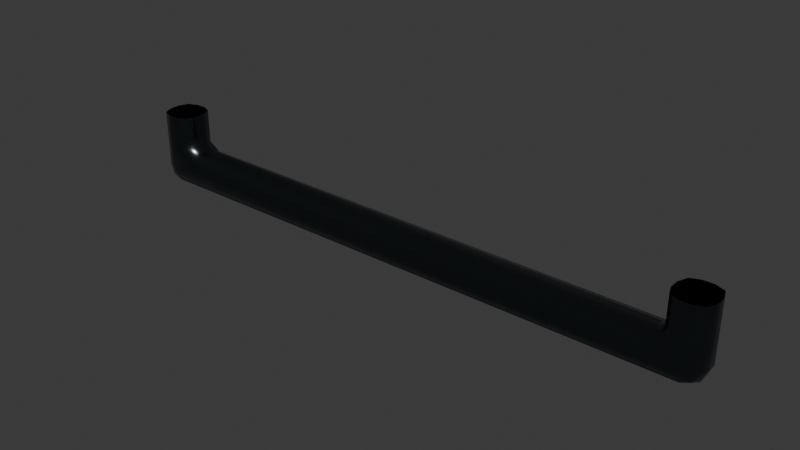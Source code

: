# Source: small_pipe.blend  (saved by Blender 4.1.23; exported with 4.5.12 LTS)
import bpy
from mathutils import Matrix  # noqa: F401  (used for matrix-valued properties, if any)

bpy.ops.wm.read_factory_settings(use_empty=True)
scene = bpy.context.scene
scene.name = 'Scene'

# ---- collections
col_collection = bpy.data.collections.new('Collection'); scene.collection.children.link(col_collection)

# ---- materials (node trees are filled in below, after node groups)
mat_material_001 = bpy.data.materials.new('Material.001')
mat_material_001.use_transparent_shadow = False

# ---- material node trees
mat_material_001.use_nodes = True; mat_material_001.node_tree.nodes.clear()
_N = mat_material_001.node_tree.nodes; _L = mat_material_001.node_tree.links
n0 = _N.new('ShaderNodeBsdfPrincipled'); n0.name = 'Principled BSDF'; n0.location = (10, 300)
n0.inputs[0].default_value = (0.09084, 0.1095, 0.1235, 1.0)
n0.inputs[1].default_value = 1.0
n0.inputs[2].default_value = 0.2318
n1 = _N.new('ShaderNodeOutputMaterial'); n1.name = 'Material Output'; n1.location = (300, 300)
_L.new(n0.outputs[0], n1.inputs[0])
n1.is_active_output = True

# ---- world
world_world = bpy.data.worlds.new('World'); scene.world = world_world
world_world.use_nodes = True; world_world.node_tree.nodes.clear()
_N = world_world.node_tree.nodes; _L = world_world.node_tree.links
n0 = _N.new('ShaderNodeOutputWorld'); n0.name = 'World Output'; n0.location = (300, 300)
n1 = _N.new('ShaderNodeBackground'); n1.name = 'Background'; n1.location = (10, 300)
n1.inputs[0].default_value = (0.05088, 0.05088, 0.05088, 1.0)
_L.new(n1.outputs[0], n0.inputs[0])
n0.is_active_output = True
world_world.color = (0.05088, 0.05088, 0.05088)
world_world.use_sun_shadow = False
world_world.sun_shadow_jitter_overblur = 0.0

# ---- meshes
me_cube_001 = bpy.data.meshes.new('Cube.001')
me_cube_001.from_pydata([(0.7447, 0.05, 0.1), (0.7447, -0.05, 0.1), (-1.49e-08, -0.01354, -1.49e-08), (-1.49e-08, -0.05, 0.03646), (-1.49e-08, -0.03932, 0.01068), (-1.49e-08, -0.05, 0.06354), (-1.49e-08, -0.01354, 0.1), (-1.49e-08, -0.03932, 0.08932), (-1.49e-08, 0.05, 0.03646), (-1.49e-08, 0.01354, -1.49e-08), (-1.49e-08, 0.03932, 0.01068), (-1.49e-08, 0.01354, 0.1), (-1.49e-08, 0.05, 0.06354), (-1.49e-08, 0.03932, 0.08932), (0.7635, -0.05, 0.1), (0.8, -0.01354, 0.1), (0.7893, -0.03932, 0.1), (0.8, 0.01354, 0.1), (0.7635, 0.05, 0.1), (0.7893, 0.03932, 0.1), (0.734, 0.05, 0.2), (0.7, 0.01354, 0.2), (0.71, 0.03932, 0.2), (0.8, 0.01354, 0.2), (0.7635, 0.05, 0.2), (0.7893, 0.03932, 0.2), (0.7635, -0.05, 0.2), (0.8, -0.01354, 0.2), (0.7893, -0.03932, 0.2), (0.7, -0.01354, 0.2), (0.734, -0.05, 0.2), (0.71, -0.03932, 0.2), (0.7481, -0.05, 0.03646), (0.7553, -0.01354, -1.49e-08), (0.7532, -0.03932, 0.01068), (0.7635, -0.05, 0.05191), (0.8, -0.01354, 0.04465), (0.7893, -0.03932, 0.04678), (0.759, -0.05, 0.04099), (0.7869, -0.01354, 0.01308), (0.7787, -0.03932, 0.02125), (0.7635, 0.05, 0.05191), (0.8, 0.01354, 0.04465), (0.7893, 0.03932, 0.04678), (0.7481, 0.05, 0.03646), (0.7553, 0.01354, -1.49e-08), (0.7532, 0.03932, 0.01068), (0.759, 0.05, 0.04099), (0.7869, 0.01354, 0.01308), (0.7787, 0.03932, 0.02125), (0.6772, 0.05, 0.06354), (0.6772, 0.01354, 0.1), (0.6772, 0.03932, 0.08932), (0.7, 0.01354, 0.1447), (0.7339, 0.05, 0.1108), (0.7099, 0.03932, 0.1347), (0.6969, 0.01354, 0.1131), (0.7309, 0.05, 0.1031), (0.7098, 0.03932, 0.1102), (0.7339, -0.05, 0.1108), (0.7, -0.01354, 0.1447), (0.7099, -0.03932, 0.1347), (0.6772, -0.01354, 0.1), (0.6772, -0.05, 0.06354), (0.6772, -0.03932, 0.08932), (0.6969, -0.01354, 0.1131), (0.7309, -0.05, 0.1031), (0.7098, -0.03932, 0.1102)], [], [(51, 11, 6, 62), (15, 17, 23, 27), (18, 0, 54, 20, 24), (33, 45, 48, 39), (53, 60, 29, 21), (8, 12, 50, 0, 18, 41, 47, 44), (42, 17, 15, 36), (59, 1, 14, 26, 30), (51, 62, 65, 56), (59, 66, 1), (66, 63, 1), (39, 48, 42, 36), (50, 57, 0), (56, 65, 60, 53), (57, 54, 0), (32, 38, 35, 14, 1, 63, 5, 3), (15, 27, 28, 16), (16, 28, 26, 14), (23, 17, 19, 25), (25, 19, 18, 24), (51, 56, 58, 52), (52, 58, 57, 50), (56, 53, 55, 58), (58, 55, 54, 57), (60, 65, 67, 61), (61, 67, 66, 59), (65, 62, 64, 67), (67, 64, 63, 66), (38, 32, 34, 40), (40, 34, 33, 39), (44, 47, 49, 46), (46, 49, 48, 45), (35, 38, 40, 37), (37, 40, 39, 36), (47, 41, 43, 49), (49, 43, 42, 48), (8, 44, 46, 10), (10, 46, 45, 9), (32, 3, 4, 34), (34, 4, 2, 33), (41, 18, 19, 43), (43, 19, 17, 42), (14, 35, 37, 16), (16, 37, 36, 15), (62, 6, 7, 64), (64, 7, 5, 63), (11, 51, 52, 13), (13, 52, 50, 12), (53, 21, 22, 55), (55, 22, 20, 54), (59, 30, 31, 61), (61, 31, 29, 60), (9, 45, 33, 2)])
me_cube_001.polygons.foreach_set('use_smooth', [True] * 53)
_uv = me_cube_001.uv_layers.new(name='UVMap')
_uv.uv.foreach_set('vector', [0.758, 0.5912, 0.875, 0.5912, 0.875, 0.6588, 0.758, 0.6588, 0.625, 0.6588, 0.625, 0.5912, 0.625, 0.5912, 0.625, 0.6588, 0.625, 0.4544, 0.625, 0.4308, 0.625, 0.4174, 0.625, 0.4175, 0.625, 0.4544, 0.361, 0.6588, 0.361, 0.5912, 0.375, 0.5912, 0.375, 0.6588, 0.75, 0.5912, 0.75, 0.6588, 0.75, 0.6588, 0.75, 0.5912, 0.4662, 0.25, 0.5338, 0.25, 0.5338, 0.3994, 0.625, 0.4308, 0.625, 0.4544, 0.5048, 0.4758, 0.4775, 0.4758, 0.4662, 0.4712, 0.4866, 0.5912, 0.625, 0.5912, 0.625, 0.6588, 0.4866, 0.6588, 0.625, 0.8326, 0.625, 0.8192, 0.625, 0.7956, 0.625, 0.7956, 0.625, 0.8325, 0.758, 0.5912, 0.758, 0.6588, 0.75, 0.6588, 0.75, 0.5912, 0.75, 0.75, 0.7506, 0.75, 0.75, 0.75, 0.7506, 0.75, 0.7675, 0.75, 0.75, 0.75, 0.375, 0.6588, 0.375, 0.5912, 0.4866, 0.5912, 0.4866, 0.6588, 0.75, 0.5, 0.75, 0.5, 0.75, 0.5, 0.75, 0.5912, 0.75, 0.6588, 0.75, 0.6588, 0.75, 0.5912, 0.75, 0.5, 0.75, 0.5, 0.75, 0.5, 0.4662, 0.7788, 0.4775, 0.7742, 0.5048, 0.7742, 0.625, 0.7956, 0.625, 0.8192, 0.5338, 0.8506, 0.5338, 1.0, 0.4662, 1.0, 0.625, 0.6588, 0.625, 0.6588, 0.625, 0.75, 0.625, 0.75, 0.625, 0.75, 0.625, 0.75, 0.625, 0.7956, 0.625, 0.7956, 0.625, 0.5912, 0.625, 0.5912, 0.625, 0.5, 0.625, 0.5, 0.625, 0.5, 0.625, 0.5, 0.625, 0.4544, 0.625, 0.4544, 0.758, 0.5912, 0.75, 0.5912, 0.75, 0.5, 0.758, 0.5, 0.75, 0.5, 0.75, 0.5, 0.75, 0.5, 0.75, 0.5, 0.75, 0.5912, 0.75, 0.5912, 0.75, 0.5, 0.75, 0.5, 0.75, 0.5, 0.75, 0.5, 0.75, 0.5, 0.75, 0.5, 0.75, 0.6588, 0.75, 0.6588, 0.7511, 0.75, 0.7502, 0.75, 0.7502, 0.75, 0.7511, 0.75, 0.7506, 0.75, 0.75, 0.75, 0.75, 0.6588, 0.758, 0.6588, 0.758, 0.75, 0.7511, 0.75, 0.7511, 0.75, 0.758, 0.75, 0.7675, 0.75, 0.7506, 0.75, 0.4775, 0.7742, 0.4662, 0.7788, 0.377, 0.7635, 0.4035, 0.7574, 0.3732, 0.75, 0.3619, 0.75, 0.361, 0.6588, 0.375, 0.6588, 0.4662, 0.4712, 0.4775, 0.4758, 0.4035, 0.4926, 0.377, 0.4865, 0.3619, 0.5, 0.3732, 0.5, 0.375, 0.5912, 0.361, 0.5912, 0.5048, 0.7742, 0.4775, 0.7742, 0.4179, 0.7556, 0.4817, 0.7504, 0.4797, 0.75, 0.3895, 0.75, 0.375, 0.6588, 0.4866, 0.6588, 0.4775, 0.4758, 0.5048, 0.4758, 0.4817, 0.4996, 0.4179, 0.4944, 0.3895, 0.5, 0.4797, 0.5, 0.4866, 0.5912, 0.375, 0.5912, 0.4662, 0.25, 0.4662, 0.4712, 0.375, 0.4854, 0.375, 0.25, 0.125, 0.5, 0.3604, 0.5, 0.361, 0.5912, 0.125, 0.5912, 0.4662, 0.7788, 0.4662, 1.0, 0.375, 1.0, 0.375, 0.7646, 0.3604, 0.75, 0.125, 0.75, 0.125, 0.6588, 0.361, 0.6588, 0.5048, 0.4758, 0.625, 0.4544, 0.625, 0.5, 0.4919, 0.5, 0.4919, 0.5, 0.625, 0.5, 0.625, 0.5912, 0.4866, 0.5912, 0.625, 0.7956, 0.5048, 0.7742, 0.4919, 0.75, 0.625, 0.75, 0.625, 0.75, 0.4919, 0.75, 0.4866, 0.6588, 0.625, 0.6588, 0.758, 0.6588, 0.875, 0.6588, 0.875, 0.75, 0.759, 0.75, 0.625, 0.884, 0.625, 1.0, 0.5338, 1.0, 0.5338, 0.8506, 0.875, 0.5912, 0.758, 0.5912, 0.759, 0.5, 0.875, 0.5, 0.625, 0.25, 0.625, 0.366, 0.5338, 0.3994, 0.5338, 0.25, 0.75, 0.5912, 0.75, 0.5912, 0.75, 0.5, 0.75, 0.5, 0.625, 0.375, 0.625, 0.375, 0.625, 0.4175, 0.625, 0.4174, 0.625, 0.8326, 0.625, 0.8325, 0.625, 0.875, 0.625, 0.875, 0.75, 0.75, 0.75, 0.75, 0.75, 0.6588, 0.75, 0.6588, 0.125, 0.5912, 0.361, 0.5912, 0.361, 0.6588, 0.125, 0.6588])
me_cube_001.materials.append(mat_material_001)
me_cube_001.update()

# ---- objects
ob_cube = bpy.data.objects.new('Cube', me_cube_001)

# ---- transforms, parenting, visibility, modifiers, constraints
ob_cube.location = (0.0, 0.0, 0.0)
_m = ob_cube.modifiers.new('Mirror', 'MIRROR')

# ---- collection membership
col_collection.objects.link(ob_cube)

# ---- scene / render settings (as saved in the file)
scene.frame_start = 1; scene.frame_end = 250; scene.frame_set(1)
scene.render.engine = 'BLENDER_EEVEE_NEXT'
scene.cycles.sampling_pattern = 'TABULATED_SOBOL'
scene.eevee.ray_tracing_options.trace_max_roughness = 0.0
bpy.context.view_layer.update()

# ---- added for rendering (the .blend has no active camera and no usable light): camera, sun
cam_auto = bpy.data.cameras.new('AutoCamera')
cam_auto.lens = 50.0
cam_auto.sensor_width = 36.0
cam_auto.clip_end = 1000.0
ob_auto_camera = bpy.data.objects.new('AutoCamera', cam_auto)
scene.collection.objects.link(ob_auto_camera)
ob_auto_camera.location = (1.49475, -1.7937, 1.2958)
ob_auto_camera.rotation_euler = (1.09748, -7.21219e-08, 0.694738)
scene.camera = ob_auto_camera
light_auto_sun = bpy.data.lights.new('AutoSun', 'SUN')
light_auto_sun.energy = 3.0
light_auto_sun.angle = 0.0523599
ob_auto_sun = bpy.data.objects.new('AutoSun', light_auto_sun)
scene.collection.objects.link(ob_auto_sun)
ob_auto_sun.rotation_euler = (0.872665, 0.174533, 0.523599)
bpy.context.view_layer.update()
